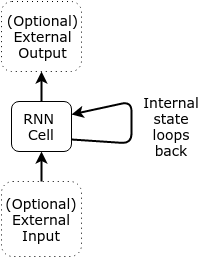

The diagram above was exported from draw.io. Its source (the exported page's mxGraphModel, read from the mxfile embedded in the PNG):
<mxGraphModel dx="1353" dy="935" grid="1" gridSize="10" guides="1" tooltips="1" connect="1" arrows="1" fold="1" page="1" pageScale="1" pageWidth="850" pageHeight="1100" background="#ffffff" math="0" shadow="0">
  <root>
    <mxCell id="0" />
    <mxCell id="1" parent="0" />
    <mxCell id="2" value="RNN&amp;nbsp;&lt;div&gt;Cell&lt;/div&gt;" style="rounded=1;whiteSpace=wrap;html=1;fontFamily=Verdana;fontSize=14;" vertex="1" parent="1">
      <mxGeometry x="600" y="118" width="60" height="50" as="geometry" />
    </mxCell>
    <mxCell id="3" value="(Optional)&lt;br&gt;External Input" style="text;html=1;strokeColor=#000000;fillColor=none;align=center;verticalAlign=middle;whiteSpace=wrap;overflow=hidden;dashed=1;dashPattern=1 4;rounded=1;fontFamily=Verdana;fontSize=14;" vertex="1" parent="1">
      <mxGeometry x="590" y="198" width="80" height="75" as="geometry" />
    </mxCell>
    <mxCell id="4" value="" style="endArrow=classic;html=1;strokeWidth=2;exitX=0.5;exitY=0;entryX=0.5;entryY=1;fontFamily=Verdana;fontSize=14;" edge="1" source="3" target="2" parent="1">
      <mxGeometry x="630" y="168" width="50" height="50" as="geometry">
        <mxPoint x="350" y="-152" as="sourcePoint" />
        <mxPoint x="400" y="-202" as="targetPoint" />
      </mxGeometry>
    </mxCell>
    <mxCell id="5" value="(Optional)&lt;br&gt;External&lt;br&gt;Output" style="text;html=1;strokeColor=#000000;fillColor=none;align=center;verticalAlign=middle;whiteSpace=wrap;overflow=hidden;dashed=1;dashPattern=1 4;rounded=1;fontFamily=Verdana;fontSize=14;" vertex="1" parent="1">
      <mxGeometry x="590" y="18" width="80" height="70" as="geometry" />
    </mxCell>
    <mxCell id="6" value="" style="endArrow=classic;html=1;strokeWidth=2;exitX=0.5;exitY=0;entryX=0.5;entryY=1;fontFamily=Verdana;fontSize=14;" edge="1" source="2" target="5" parent="1">
      <mxGeometry x="630" y="88" width="50" height="50" as="geometry">
        <mxPoint x="730" y="118" as="sourcePoint" />
        <mxPoint x="780" y="68" as="targetPoint" />
      </mxGeometry>
    </mxCell>
    <mxCell id="7" value="" style="edgeStyle=segmentEdgeStyle;endArrow=classic;html=1;strokeWidth=2;fontFamily=Verdana;fontSize=14;exitX=1;exitY=0.75;entryX=1;entryY=0.25;" edge="1" source="2" target="2" parent="1">
      <mxGeometry x="660" y="118" width="50" height="50" as="geometry">
        <mxPoint x="660" y="168" as="sourcePoint" />
        <mxPoint x="710" y="118" as="targetPoint" />
        <Array as="points">
          <mxPoint x="720" y="160" />
          <mxPoint x="720" y="118" />
        </Array>
      </mxGeometry>
    </mxCell>
    <mxCell id="8" value="Internal&lt;br&gt;state loops back" style="text;html=1;strokeColor=none;fillColor=none;align=center;verticalAlign=middle;whiteSpace=wrap;overflow=hidden;rounded=1;dashed=1;dashPattern=1 4;fontFamily=Verdana;fontSize=14;" vertex="1" parent="1">
      <mxGeometry x="725" y="100" width="70" height="85" as="geometry" />
    </mxCell>
  </root>
</mxGraphModel>